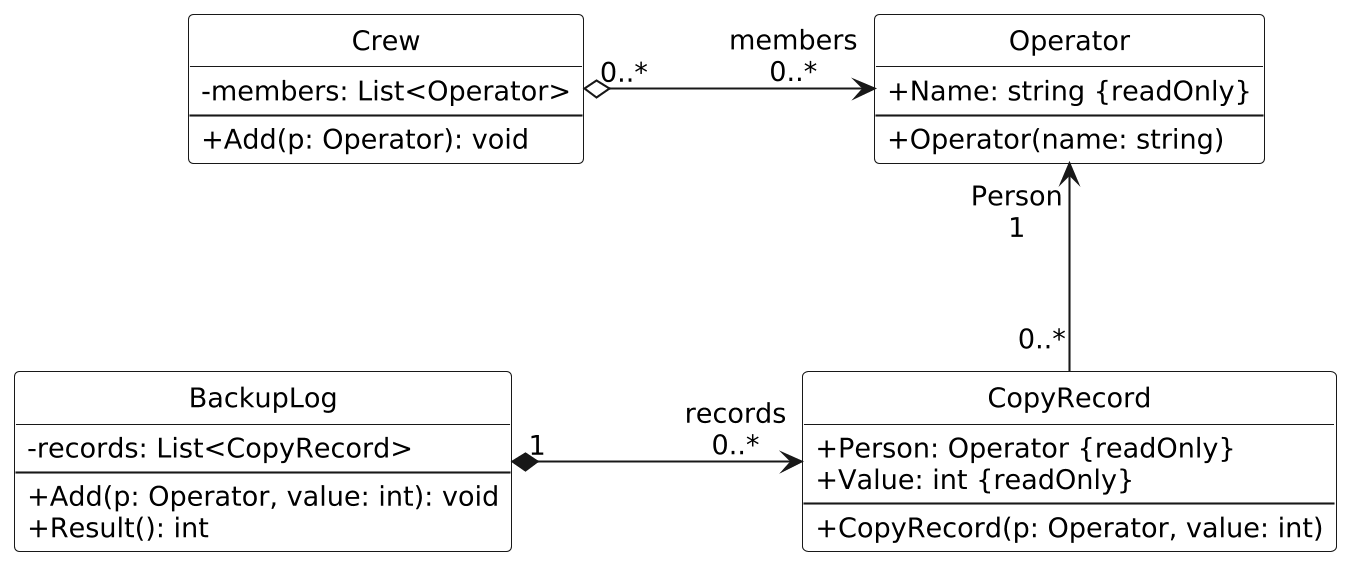

The diagram above was rendered by PlantUML. Its source (embedded in the PNG):
@startuml
skinparam style strictuml
skinparam classAttributeIconSize 0
skinparam shadowing false
skinparam monochrome true
skinparam dpi 200
skinparam backgroundColor white
skinparam classBackgroundColor white
skinparam defaultFontName Arial
skinparam defaultFontSize 13
skinparam nodesep 140
skinparam ranksep 100
hide circle

class Crew {
  - members: List<Operator>
  --
  + Add(p: Operator): void
}

class Operator {
  + Name: string {readOnly}
  --
  + Operator(name: string)
}

class BackupLog {
  - records: List<CopyRecord>
  --
  + Add(p: Operator, value: int): void
  + Result(): int
}

class CopyRecord {
  + Person: Operator {readOnly}
  + Value: int {readOnly}
  --
  + CopyRecord(p: Operator, value: int)
}

Crew "0..*" o-right-> "members\n0..*" Operator
BackupLog "1" *-right-> "records\n0..*" CopyRecord
CopyRecord "0..*" -up-> "Person\n1" Operator
@enduml